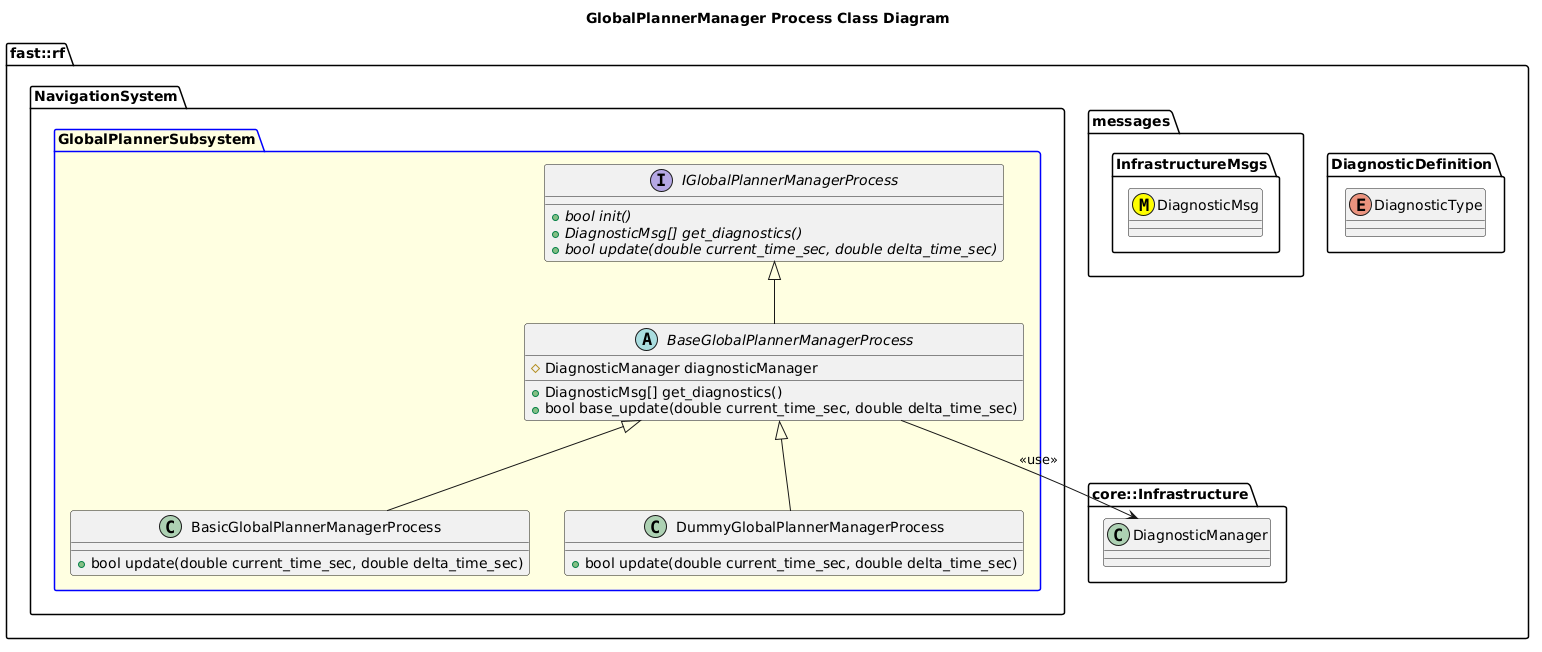

The diagram above was rendered by PlantUML. Its source (embedded in the PNG):
@startuml
title GlobalPlannerManager Process Class Diagram

namespace fast::rf {
  namespace DiagnosticDefinition {
    enum DiagnosticType
  }
  namespace messages {
    namespace InfrastructureMsgs {
      class DiagnosticMsg <<(M,#FFFF00)>>
    }
  }
  namespace core::Infrastructure {
    class DiagnosticManager
  }
  namespace NavigationSystem {
    package GlobalPlannerSubsystem #LightYellow;line:blue {
        interface IGlobalPlannerManagerProcess  {
          +{abstract} bool init()
          +{abstract} DiagnosticMsg[] get_diagnostics()
          +{abstract} bool update(double current_time_sec, double delta_time_sec)
        }
        abstract BaseGlobalPlannerManagerProcess {
          +DiagnosticMsg[] get_diagnostics()
          +bool base_update(double current_time_sec, double delta_time_sec)
          #DiagnosticManager diagnosticManager

        }
        BaseGlobalPlannerManagerProcess -up-|> IGlobalPlannerManagerProcess
        BaseGlobalPlannerManagerProcess --> DiagnosticManager: <<use>>
        class BasicGlobalPlannerManagerProcess {
          +bool update(double current_time_sec, double delta_time_sec)
        }
        BasicGlobalPlannerManagerProcess -up-|> BaseGlobalPlannerManagerProcess
        class DummyGlobalPlannerManagerProcess {
          +bool update(double current_time_sec, double delta_time_sec)
        }
        DummyGlobalPlannerManagerProcess -up-|> BaseGlobalPlannerManagerProcess
    }
  }
}
@enduml